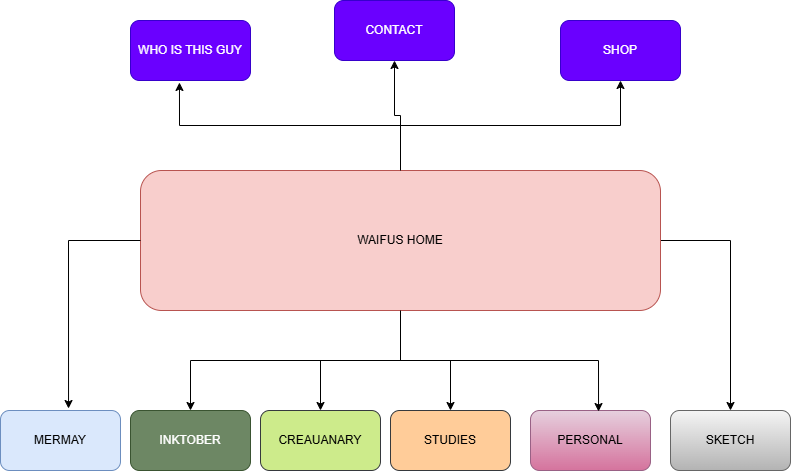

The diagram above was exported from draw.io. Its source (the exported page's mxGraphModel, read from the mxfile embedded in the PNG):
<mxGraphModel dx="872" dy="465" grid="1" gridSize="10" guides="1" tooltips="1" connect="1" arrows="1" fold="1" page="1" pageScale="1" pageWidth="827" pageHeight="1169" math="0" shadow="0">
  <root>
    <mxCell id="0" />
    <mxCell id="1" parent="0" />
    <mxCell id="RmBM76A8gaI8x_Uuhq5M-1" value="" style="edgeStyle=orthogonalEdgeStyle;rounded=0;orthogonalLoop=1;jettySize=auto;html=1;" edge="1" parent="1" source="Rm1UK3UmspnQzo7XXmWm-5" target="Rm1UK3UmspnQzo7XXmWm-7">
      <mxGeometry relative="1" as="geometry" />
    </mxCell>
    <mxCell id="RmBM76A8gaI8x_Uuhq5M-3" style="edgeStyle=orthogonalEdgeStyle;rounded=0;orthogonalLoop=1;jettySize=auto;html=1;entryX=0.5;entryY=0;entryDx=0;entryDy=0;" edge="1" parent="1" source="Rm1UK3UmspnQzo7XXmWm-5" target="Rm1UK3UmspnQzo7XXmWm-10">
      <mxGeometry relative="1" as="geometry" />
    </mxCell>
    <mxCell id="RmBM76A8gaI8x_Uuhq5M-4" style="edgeStyle=orthogonalEdgeStyle;rounded=0;orthogonalLoop=1;jettySize=auto;html=1;entryX=0.5;entryY=0;entryDx=0;entryDy=0;" edge="1" parent="1" source="Rm1UK3UmspnQzo7XXmWm-5" target="Rm1UK3UmspnQzo7XXmWm-8">
      <mxGeometry relative="1" as="geometry" />
    </mxCell>
    <mxCell id="RmBM76A8gaI8x_Uuhq5M-6" style="edgeStyle=orthogonalEdgeStyle;rounded=0;orthogonalLoop=1;jettySize=auto;html=1;entryX=0.5;entryY=0;entryDx=0;entryDy=0;" edge="1" parent="1" source="Rm1UK3UmspnQzo7XXmWm-5" target="Rm1UK3UmspnQzo7XXmWm-11">
      <mxGeometry relative="1" as="geometry" />
    </mxCell>
    <mxCell id="RmBM76A8gaI8x_Uuhq5M-15" style="edgeStyle=orthogonalEdgeStyle;rounded=0;orthogonalLoop=1;jettySize=auto;html=1;entryX=0.5;entryY=1;entryDx=0;entryDy=0;" edge="1" parent="1" source="Rm1UK3UmspnQzo7XXmWm-5" target="RmBM76A8gaI8x_Uuhq5M-9">
      <mxGeometry relative="1" as="geometry" />
    </mxCell>
    <mxCell id="RmBM76A8gaI8x_Uuhq5M-17" style="edgeStyle=orthogonalEdgeStyle;rounded=0;orthogonalLoop=1;jettySize=auto;html=1;entryX=0.5;entryY=1;entryDx=0;entryDy=0;" edge="1" parent="1" source="Rm1UK3UmspnQzo7XXmWm-5" target="RmBM76A8gaI8x_Uuhq5M-10">
      <mxGeometry relative="1" as="geometry" />
    </mxCell>
    <mxCell id="Rm1UK3UmspnQzo7XXmWm-5" value="WAIFUS HOME" style="rounded=1;whiteSpace=wrap;html=1;fillColor=#f8cecc;strokeColor=#b85450;" parent="1" vertex="1">
      <mxGeometry x="160" y="250" width="520" height="140" as="geometry" />
    </mxCell>
    <mxCell id="Rm1UK3UmspnQzo7XXmWm-6" value="MERMAY" style="rounded=1;whiteSpace=wrap;html=1;fillColor=#dae8fc;strokeColor=#6c8ebf;" parent="1" vertex="1">
      <mxGeometry x="20" y="490" width="120" height="60" as="geometry" />
    </mxCell>
    <mxCell id="Rm1UK3UmspnQzo7XXmWm-7" value="INKTOBER" style="rounded=1;whiteSpace=wrap;html=1;fillColor=#6d8764;fontColor=#ffffff;strokeColor=#3A5431;" parent="1" vertex="1">
      <mxGeometry x="150" y="490" width="120" height="60" as="geometry" />
    </mxCell>
    <mxCell id="Rm1UK3UmspnQzo7XXmWm-8" value="CREAUANARY" style="rounded=1;whiteSpace=wrap;html=1;fillColor=#cdeb8b;strokeColor=#36393d;" parent="1" vertex="1">
      <mxGeometry x="280" y="490" width="120" height="60" as="geometry" />
    </mxCell>
    <mxCell id="Rm1UK3UmspnQzo7XXmWm-9" value="PERSONAL" style="rounded=1;whiteSpace=wrap;html=1;fillColor=#e6d0de;gradientColor=#d5739d;strokeColor=#996185;" parent="1" vertex="1">
      <mxGeometry x="550" y="490" width="120" height="60" as="geometry" />
    </mxCell>
    <mxCell id="Rm1UK3UmspnQzo7XXmWm-10" value="STUDIES" style="rounded=1;whiteSpace=wrap;html=1;fillColor=#ffcc99;strokeColor=#36393d;" parent="1" vertex="1">
      <mxGeometry x="410" y="490" width="120" height="60" as="geometry" />
    </mxCell>
    <mxCell id="Rm1UK3UmspnQzo7XXmWm-11" value="SKETCH" style="rounded=1;whiteSpace=wrap;html=1;fillColor=#f5f5f5;gradientColor=#b3b3b3;strokeColor=#666666;" parent="1" vertex="1">
      <mxGeometry x="690" y="490" width="120" height="60" as="geometry" />
    </mxCell>
    <mxCell id="RmBM76A8gaI8x_Uuhq5M-5" style="edgeStyle=orthogonalEdgeStyle;rounded=0;orthogonalLoop=1;jettySize=auto;html=1;entryX=0.567;entryY=0.017;entryDx=0;entryDy=0;entryPerimeter=0;" edge="1" parent="1" source="Rm1UK3UmspnQzo7XXmWm-5" target="Rm1UK3UmspnQzo7XXmWm-9">
      <mxGeometry relative="1" as="geometry" />
    </mxCell>
    <mxCell id="RmBM76A8gaI8x_Uuhq5M-7" style="edgeStyle=orthogonalEdgeStyle;rounded=0;orthogonalLoop=1;jettySize=auto;html=1;entryX=0.567;entryY=-0.033;entryDx=0;entryDy=0;entryPerimeter=0;" edge="1" parent="1" source="Rm1UK3UmspnQzo7XXmWm-5" target="Rm1UK3UmspnQzo7XXmWm-6">
      <mxGeometry relative="1" as="geometry" />
    </mxCell>
    <mxCell id="RmBM76A8gaI8x_Uuhq5M-8" value="WHO IS THIS GUY" style="rounded=1;whiteSpace=wrap;html=1;fillColor=#6a00ff;fontColor=#ffffff;strokeColor=#3700CC;" vertex="1" parent="1">
      <mxGeometry x="150" y="100" width="120" height="60" as="geometry" />
    </mxCell>
    <mxCell id="RmBM76A8gaI8x_Uuhq5M-9" value="CONTACT" style="rounded=1;whiteSpace=wrap;html=1;fillColor=#6a00ff;fontColor=#ffffff;strokeColor=#3700CC;" vertex="1" parent="1">
      <mxGeometry x="354" y="80" width="120" height="60" as="geometry" />
    </mxCell>
    <mxCell id="RmBM76A8gaI8x_Uuhq5M-10" value="SHOP" style="rounded=1;whiteSpace=wrap;html=1;fillColor=#6a00ff;fontColor=#ffffff;strokeColor=#3700CC;" vertex="1" parent="1">
      <mxGeometry x="580" y="100" width="120" height="60" as="geometry" />
    </mxCell>
    <mxCell id="RmBM76A8gaI8x_Uuhq5M-18" style="edgeStyle=orthogonalEdgeStyle;rounded=0;orthogonalLoop=1;jettySize=auto;html=1;entryX=0.408;entryY=1.033;entryDx=0;entryDy=0;entryPerimeter=0;" edge="1" parent="1" source="Rm1UK3UmspnQzo7XXmWm-5" target="RmBM76A8gaI8x_Uuhq5M-8">
      <mxGeometry relative="1" as="geometry" />
    </mxCell>
  </root>
</mxGraphModel>